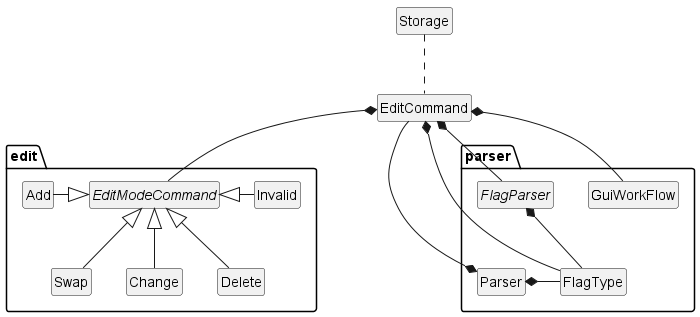

The diagram above was rendered by PlantUML. Its source (embedded in the PNG):
@startuml
skinparam Style strictuml
hide fields
hide methods

package edit {
abstract class EditModeCommand
class Add
class Change
class Delete
class Swap
class Invalid
}

package parser {
interface FlagParser
enum FlagType
class Parser
class GuiWorkFlow
}

class EditCommand
class Storage

Add -right-^ EditModeCommand
Change -up-^ EditModeCommand
Delete -up-^ EditModeCommand
Swap -up-^ EditModeCommand
Invalid -left-^ EditModeCommand

EditModeCommand -up-* EditCommand
GuiWorkFlow -up-* EditCommand

Storage .down. EditCommand

FlagType -up-* FlagParser
FlagType -up-* EditCommand
FlagType -right-* Parser

FlagParser -left-* EditCommand

EditCommand -down-* Parser
@enduml